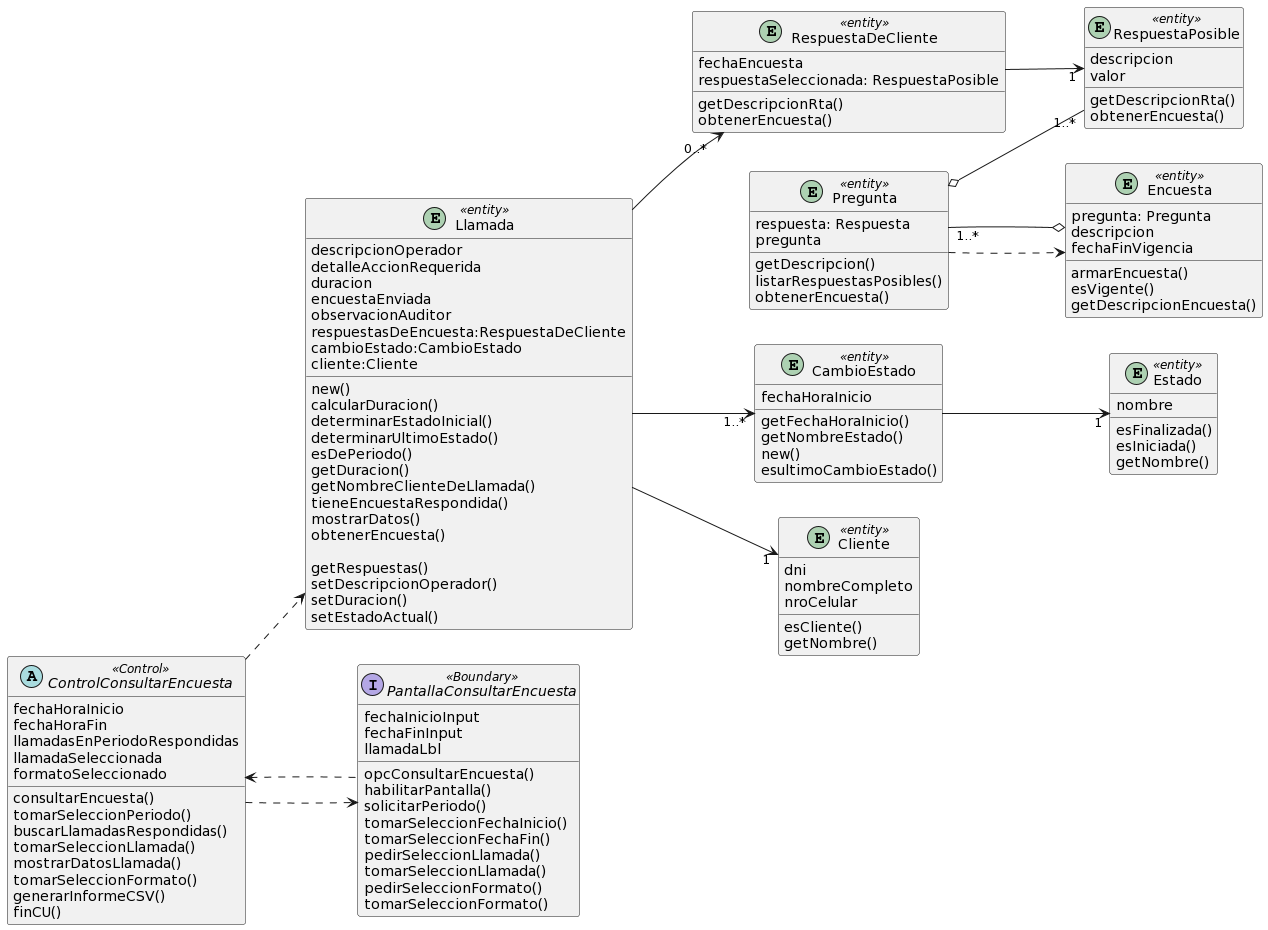

The diagram above was rendered by PlantUML. Its source (embedded in the PNG):
@startuml
left to right direction
entity Llamada <<entity>>{
descripcionOperador
detalleAccionRequerida
duracion
encuestaEnviada
observacionAuditor
respuestasDeEncuesta:RespuestaDeCliente
cambioEstado:CambioEstado
cliente:Cliente

new()
calcularDuracion()
determinarEstadoInicial()
determinarUltimoEstado()
esDePeriodo()
getDuracion()
getNombreClienteDeLlamada()
tieneEncuestaRespondida()
mostrarDatos()
obtenerEncuesta()

getRespuestas()
setDescripcionOperador()
setDuracion()
setEstadoActual()

}

entity RespuestaDeCliente <<entity>>{
fechaEncuesta
respuestaSeleccionada: RespuestaPosible

getDescripcionRta()
obtenerEncuesta()
}
entity RespuestaPosible <<entity>>{
descripcion
valor

getDescripcionRta()
obtenerEncuesta()
}
entity Pregunta<<entity>>{
respuesta: Respuesta
pregunta

getDescripcion()
listarRespuestasPosibles()
obtenerEncuesta()
}

entity Encuesta<<entity>>{
pregunta: Pregunta
descripcion
fechaFinVigencia

armarEncuesta()
esVigente()
getDescripcionEncuesta()
}

entity CambioEstado <<entity>>{
fechaHoraInicio

getFechaHoraInicio()
getNombreEstado()
new()
esultimoCambioEstado()
}
entity Estado <<entity>>{
nombre

esFinalizada()
esIniciada()
getNombre()
}
entity Cliente <<entity>>{
dni
nombreCompleto
nroCelular

esCliente()
getNombre()
}
interface PantallaConsultarEncuesta<<Boundary>>{
fechaInicioInput
fechaFinInput
llamadaLbl


opcConsultarEncuesta()
habilitarPantalla()
solicitarPeriodo()
tomarSeleccionFechaInicio()
tomarSeleccionFechaFin()
pedirSeleccionLlamada()
tomarSeleccionLlamada()
pedirSeleccionFormato()
tomarSeleccionFormato()
}
abstract ControlConsultarEncuesta<<Control>>{
fechaHoraInicio
fechaHoraFin
llamadasEnPeriodoRespondidas
llamadaSeleccionada
formatoSeleccionado

consultarEncuesta()
tomarSeleccionPeriodo()
buscarLlamadasRespondidas()
tomarSeleccionLlamada()
mostrarDatosLlamada()
tomarSeleccionFormato()
generarInformeCSV()
finCU()
}

Llamada -->"0..*" RespuestaDeCliente
RespuestaDeCliente -->"1" RespuestaPosible
Encuesta o--"1..*" Pregunta 
Pregunta o--"1..*" RespuestaPosible

Llamada -->"1..*"CambioEstado
CambioEstado-->"1"Estado

Llamada -->"1"Cliente

ControlConsultarEncuesta ..> PantallaConsultarEncuesta
ControlConsultarEncuesta <.. PantallaConsultarEncuesta

ControlConsultarEncuesta ..> Llamada
Pregunta ..> Encuesta
@enduml